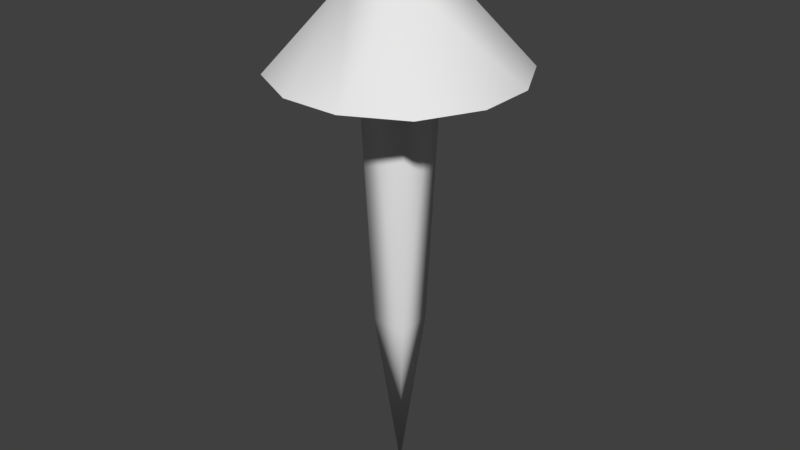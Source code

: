 # Source: tracer_glow.blend  (saved by Blender 2.77.0; exported with 4.5.12 LTS)
import bpy
from mathutils import Matrix  # noqa: F401  (used for matrix-valued properties, if any)

bpy.ops.wm.read_factory_settings(use_empty=True)
scene = bpy.context.scene
scene.name = 'Scene'

# ---- collections
col_collection_1 = bpy.data.collections.new('Collection 1'); scene.collection.children.link(col_collection_1)

# ---- materials (node trees are filled in below, after node groups)
mat_material = bpy.data.materials.new('Material')
mat_material.alpha_threshold = 0.0
mat_material.use_transparent_shadow = False
mat_material.roughness = 0.5
mat_material_001 = bpy.data.materials.new('Material.001')
mat_material_001.alpha_threshold = 0.0
mat_material_001.use_transparent_shadow = False
mat_material_001.roughness = 0.5

# ---- material node trees

# ---- world
world_world = bpy.data.worlds.new('World'); scene.world = world_world
world_world.color = (0.05088, 0.05088, 0.05088)
world_world.use_sun_shadow = False
world_world.sun_shadow_jitter_overblur = 0.0
world_world.cycles.sampling_method = 'MANUAL'

# ---- meshes
me_plane_001 = bpy.data.meshes.new('Plane.001')
me_plane_001.from_pydata([], [], [])
_ca = me_plane_001.color_attributes.new('Col', 'BYTE_COLOR', 'CORNER')
_ca.data.foreach_set('color', [])
me_plane_001.use_remesh_preserve_volume = False
me_plane_001.use_remesh_preserve_attributes = False
me_plane_001.use_mirror_vertex_groups = False
me_plane_001.update()
me_plane = bpy.data.meshes.new('Plane')
me_plane.from_pydata([(-0.0348, -0.0348, 0.04654), (0.0348, -0.0348, 0.04654), (-0.0348, 0.0348, 0.04654), (0.0348, 0.0348, 0.04654), (-0.1371, 0.03516, -0.05784), (-0.03516, 0.1371, -0.05784), (-0.1026, 0.1026, -0.05784), (-0.03516, -0.1371, -0.05784), (-0.1371, -0.03516, -0.05784), (-0.1026, -0.1026, -0.05784), (0.1371, -0.03516, -0.05784), (0.03516, -0.1371, -0.05784), (0.1026, -0.1026, -0.05784), (0.03516, 0.1371, -0.05784), (0.1371, 0.03516, -0.05784), (0.1026, 0.1026, -0.05784), (-0.0348, -0.0348, 0.04654), (0.0348, -0.0348, 0.04654), (-0.0348, 0.0348, 0.04654), (0.0348, 0.0348, 0.04654), (-0.02142, 0.02142, 0.09127), (-0.02142, -0.02142, 0.09127), (0.02142, -0.02142, 0.09127), (0.02142, 0.02142, 0.09127), (-0.0212, -0.0212, -0.3622), (0.0212, -0.0212, -0.3622), (-0.0212, 0.0212, -0.3622), (0.0212, 0.0212, -0.3622), (-2.698e-10, 8.095e-10, -0.5713)], [], [(2, 4, 8, 0), (1, 10, 14, 3), (3, 13, 5, 2), (0, 7, 11, 1), (4, 2, 6), (6, 2, 5), (7, 0, 9), (9, 0, 8), (10, 1, 12), (12, 1, 11), (13, 3, 15), (15, 3, 14), (19, 23, 22, 17), (21, 22, 23, 20), (16, 21, 20, 18), (18, 20, 23, 19), (17, 22, 21, 16), (19, 17, 25, 27), (18, 26, 24, 16), (19, 27, 26, 18), (16, 24, 25, 17), (27, 25, 28), (26, 28, 24), (27, 28, 26), (24, 28, 25)])
me_plane.polygons.foreach_set('use_smooth', [True] * 25)
me_plane.polygons.foreach_set('material_index', [1, 1, 1, 1, 1, 1, 1, 1, 1, 1, 1, 1, 0, 0, 0, 0, 0, 0, 0, 0, 0, 0, 0, 0, 0])
_ca = me_plane.color_attributes.new('Col', 'BYTE_COLOR', 'CORNER')
_ca.data.foreach_set('color', [1.0, 1.0, 1.0, 1.0, 0.0, 0.0, 0.0, 1.0, 0.0, 0.0, 0.0, 1.0, 1.0, 1.0, 1.0, 1.0, 1.0, 1.0, 1.0, 1.0, 0.0, 0.0, 0.0, 1.0, 0.0, 0.0, 0.0, 1.0, 1.0, 1.0, 1.0, 1.0, 1.0, 1.0, 1.0, 1.0, 0.0, 0.0, 0.0, 1.0, 0.0, 0.0, 0.0, 1.0, 1.0, 1.0, 1.0, 1.0, 1.0, 1.0, 1.0, 1.0, 0.0, 0.0, 0.0, 1.0, 0.0, 0.0, 0.0, 1.0, 1.0, 1.0, 1.0, 1.0, 0.0, 0.0, 0.0, 1.0, 1.0, 1.0, 1.0, 1.0, 0.0, 0.0, 0.0, 1.0, 0.0, 0.0, 0.0, 1.0, 1.0, 1.0, 1.0, 1.0, 0.0, 0.0, 0.0, 1.0, 0.0, 0.0, 0.0, 1.0, 1.0, 1.0, 1.0, 1.0, 0.0, 0.0, 0.0, 1.0, 0.0, 0.0, 0.0, 1.0, 1.0, 1.0, 1.0, 1.0, 0.0, 0.0, 0.0, 1.0, 0.0, 0.0, 0.0, 1.0, 1.0, 1.0, 1.0, 1.0, 0.0, 0.0, 0.0, 1.0, 0.0, 0.0, 0.0, 1.0, 1.0, 1.0, 1.0, 1.0, 0.0, 0.0, 0.0, 1.0, 0.0, 0.0, 0.0, 1.0, 1.0, 1.0, 1.0, 1.0, 0.0, 0.0, 0.0, 1.0, 0.0, 0.0, 0.0, 1.0, 1.0, 1.0, 1.0, 1.0, 0.0, 0.0, 0.0, 1.0, 1.0, 1.0, 1.0, 1.0, 1.0, 1.0, 1.0, 1.0, 1.0, 1.0, 1.0, 1.0, 1.0, 1.0, 1.0, 1.0, 1.0, 1.0, 1.0, 1.0, 1.0, 1.0, 1.0, 1.0, 1.0, 1.0, 1.0, 1.0, 1.0, 1.0, 1.0, 1.0, 1.0, 1.0, 1.0, 1.0, 1.0, 1.0, 1.0, 1.0, 1.0, 1.0, 1.0, 1.0, 1.0, 1.0, 1.0, 1.0, 1.0, 1.0, 1.0, 1.0, 1.0, 1.0, 1.0, 1.0, 1.0, 1.0, 1.0, 1.0, 1.0, 1.0, 1.0, 1.0, 1.0, 1.0, 1.0, 1.0, 1.0, 1.0, 1.0, 1.0, 1.0, 1.0, 1.0, 1.0, 1.0, 1.0, 1.0, 1.0, 1.0, 1.0, 1.0, 1.0, 1.0, 1.0, 1.0, 1.0, 1.0, 1.0, 1.0, 1.0, 1.0, 1.0, 1.0, 1.0, 1.0, 1.0, 1.0, 1.0, 1.0, 1.0, 1.0, 1.0, 1.0, 1.0, 1.0, 1.0, 1.0, 1.0, 1.0, 1.0, 1.0, 1.0, 1.0, 1.0, 1.0, 1.0, 1.0, 1.0, 1.0, 1.0, 1.0, 1.0, 1.0, 1.0, 1.0, 1.0, 1.0, 1.0, 1.0, 1.0, 1.0, 1.0, 1.0, 1.0, 1.0, 1.0, 1.0, 1.0, 1.0, 1.0, 1.0, 1.0, 1.0, 1.0, 1.0, 1.0, 1.0, 1.0, 1.0, 1.0, 1.0, 1.0, 1.0, 1.0, 1.0, 1.0, 1.0, 1.0, 1.0, 1.0, 1.0, 1.0, 1.0, 1.0, 1.0, 1.0, 1.0, 1.0, 1.0, 1.0, 1.0, 1.0, 1.0, 1.0, 1.0, 1.0, 1.0, 1.0, 1.0, 1.0, 1.0, 1.0, 1.0, 1.0, 1.0, 1.0, 1.0, 1.0, 1.0, 1.0])
me_plane.materials.append(mat_material)
me_plane.materials.append(mat_material_001)
me_plane.use_remesh_preserve_volume = False
me_plane.use_remesh_preserve_attributes = False
me_plane.use_mirror_vertex_groups = False
me_plane.update()

# ---- objects
ob_tracer_001 = bpy.data.objects.new('Tracer.001', me_plane_001)
ob_tracer = bpy.data.objects.new('Tracer', me_plane)

# ---- transforms, parenting, visibility, modifiers, constraints
ob_tracer_001.location = (0.0, 0.0, 0.0)
ob_tracer_001.lineart.crease_threshold = 0.0
_m = ob_tracer_001.modifiers.new('EdgeSplit', 'EDGE_SPLIT')
ob_tracer.location = (0.0, 0.0, 0.0)
ob_tracer.lineart.crease_threshold = 0.0

# ---- collection membership
col_collection_1.objects.link(ob_tracer_001)
col_collection_1.objects.link(ob_tracer)

# ---- scene / render settings (as saved in the file)
scene.frame_start = 1; scene.frame_end = 250; scene.frame_set(1)
scene.render.engine = 'BLENDER_EEVEE_NEXT'
scene.render.resolution_percentage = 50
scene.render.dither_intensity = 0.0
scene.cycles.use_denoising = False
scene.cycles.samples = 128
scene.cycles.sampling_pattern = 'TABULATED_SOBOL'
scene.cycles.light_sampling_threshold = 0.0
scene.cycles.use_adaptive_sampling = False
scene.cycles.use_light_tree = False
scene.cycles.blur_glossy = 0.0
scene.cycles.sample_clamp_indirect = 0.0
scene.view_settings.view_transform = 'Standard'
bpy.context.view_layer.update()

# ---- added for rendering (the .blend has no active camera and no usable light): camera, sun
cam_auto = bpy.data.cameras.new('AutoCamera')
cam_auto.lens = 50.0
cam_auto.sensor_width = 36.0
cam_auto.clip_end = 1000.0
ob_auto_camera = bpy.data.objects.new('AutoCamera', cam_auto)
scene.collection.objects.link(ob_auto_camera)
ob_auto_camera.location = (0.71029, -0.852348, 0.328235)
ob_auto_camera.rotation_euler = (1.09748, -7.21219e-08, 0.694738)
scene.camera = ob_auto_camera
light_auto_sun = bpy.data.lights.new('AutoSun', 'SUN')
light_auto_sun.energy = 3.0
light_auto_sun.angle = 0.0523599
ob_auto_sun = bpy.data.objects.new('AutoSun', light_auto_sun)
scene.collection.objects.link(ob_auto_sun)
ob_auto_sun.rotation_euler = (0.872665, 0.174533, 0.523599)
bpy.context.view_layer.update()
